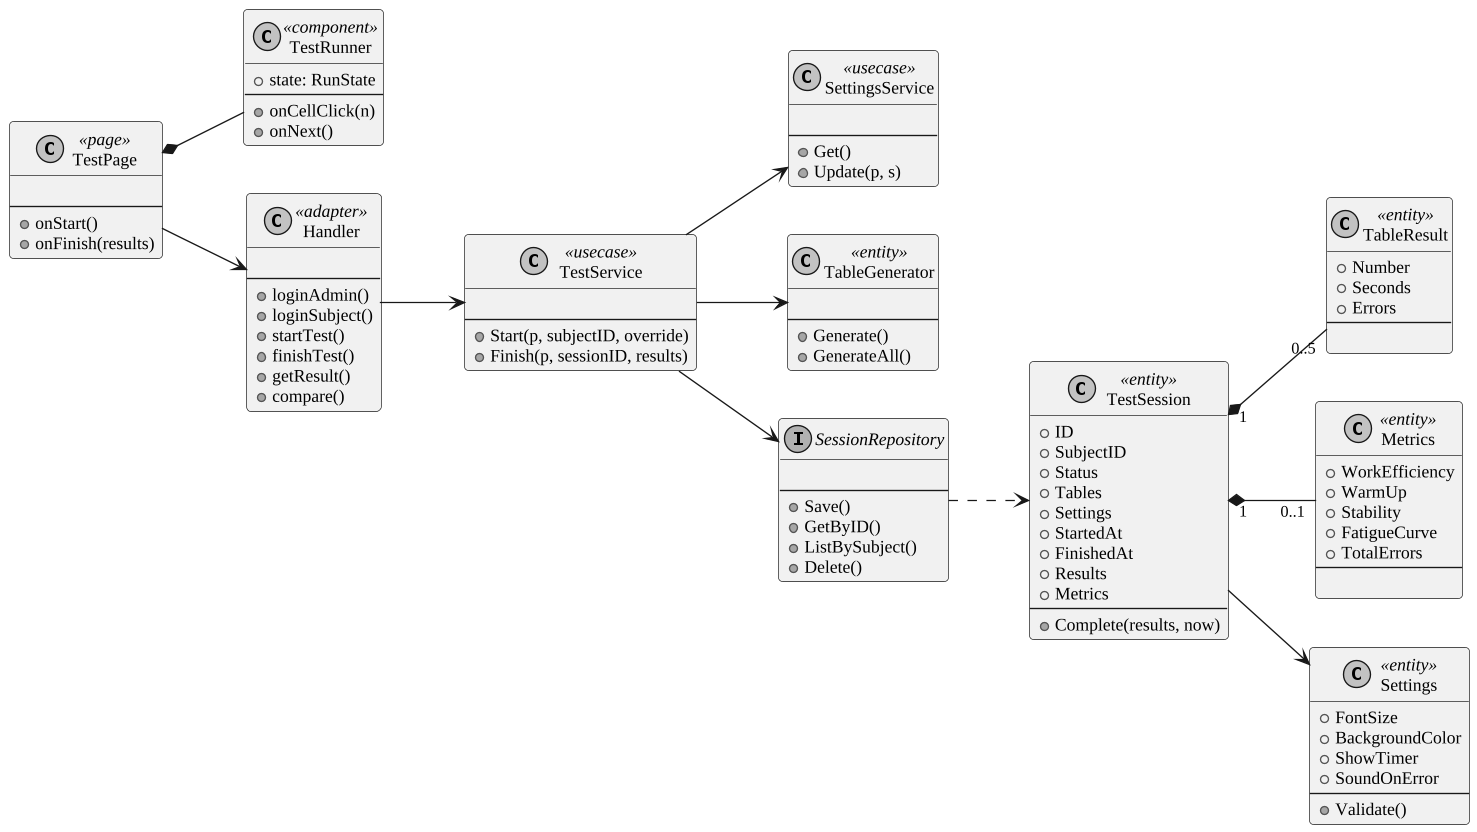

The diagram above was rendered by PlantUML. Its source (embedded in the PNG):
@startuml
skinparam monochrome true
skinparam shadowing false
skinparam defaultFontName "Liberation Serif"
skinparam defaultFontSize 13
skinparam dpi 130
skinparam ArrowFontSize 12
skinparam roundcorner 6
skinparam wrapWidth 320
left to right direction
class TestPage <<page>> {

--
+ onStart()
+ onFinish(results)
}
class TestRunner <<component>> {
+ state: RunState
--
+ onCellClick(n)
+ onNext()
}
class Handler <<adapter>> {

--
+ loginAdmin()
+ loginSubject()
+ startTest()
+ finishTest()
+ getResult()
+ compare()
}
class TestService <<usecase>> {

--
+ Start(p, subjectID, override)
+ Finish(p, sessionID, results)
}
class SettingsService <<usecase>> {

--
+ Get()
+ Update(p, s)
}
class TableGenerator <<entity>> {

--
+ Generate()
+ GenerateAll()
}
class TestSession <<entity>> {
+ ID
+ SubjectID
+ Status
+ Tables
+ Settings
+ StartedAt
+ FinishedAt
+ Results
+ Metrics
--
+ Complete(results, now)
}
class TableResult <<entity>> {
+ Number
+ Seconds
+ Errors
--

}
class Metrics <<entity>> {
+ WorkEfficiency
+ WarmUp
+ Stability
+ FatigueCurve
+ TotalErrors
--

}
class Settings <<entity>> {
+ FontSize
+ BackgroundColor
+ ShowTimer
+ SoundOnError
--
+ Validate()
}
interface SessionRepository {

--
+ Save()
+ GetByID()
+ ListBySubject()
+ Delete()
}
TestPage *-- TestRunner
TestPage --> Handler
Handler --> TestService
TestService --> SettingsService
TestService --> TableGenerator
TestService --> SessionRepository
TestSession "1" *-- "0..5" TableResult
TestSession "1" *-- "0..1" Metrics
TestSession --> Settings
SessionRepository ..> TestSession
@enduml